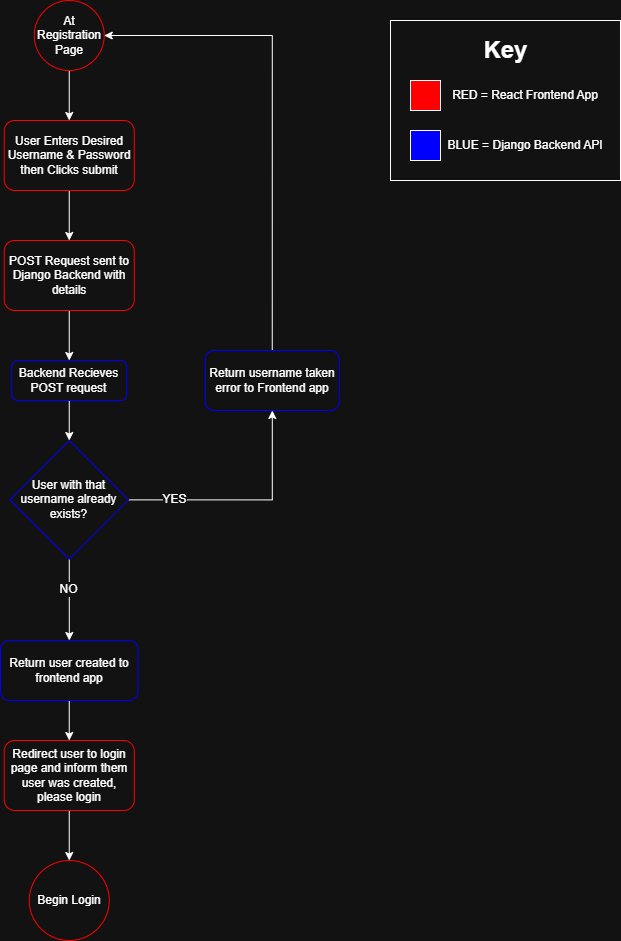

The diagram above was exported from draw.io. Its source (the exported page's mxGraphModel, read from the mxfile embedded in the PNG):
<mxGraphModel dx="2066" dy="1201" grid="1" gridSize="10" guides="1" tooltips="1" connect="1" arrows="1" fold="1" page="1" pageScale="1" pageWidth="827" pageHeight="1169" math="0" shadow="0">
  <root>
    <mxCell id="0" />
    <mxCell id="1" parent="0" />
    <mxCell id="9yl2wTzDv2k-W1nmDJEU-1" edge="1" parent="1" source="9yl2wTzDv2k-W1nmDJEU-2" style="edgeStyle=orthogonalEdgeStyle;rounded=0;orthogonalLoop=1;jettySize=auto;html=1;" target="9yl2wTzDv2k-W1nmDJEU-13" value="">
      <mxGeometry relative="1" as="geometry" />
    </mxCell>
    <mxCell id="9yl2wTzDv2k-W1nmDJEU-2" parent="1" style="rounded=1;whiteSpace=wrap;html=1;fontSize=12;glass=0;strokeWidth=1;shadow=0;strokeColor=#FF0000;" value="User Enters Desired Username &amp;amp; Password&lt;div&gt;then Clicks submit&lt;/div&gt;" vertex="1">
      <mxGeometry height="70" width="130" x="123.75" y="240" as="geometry" />
    </mxCell>
    <mxCell id="9yl2wTzDv2k-W1nmDJEU-3" edge="1" parent="1" source="9yl2wTzDv2k-W1nmDJEU-4" style="edgeStyle=orthogonalEdgeStyle;rounded=0;orthogonalLoop=1;jettySize=auto;html=1;" target="9yl2wTzDv2k-W1nmDJEU-2" value="">
      <mxGeometry relative="1" as="geometry" />
    </mxCell>
    <mxCell id="9yl2wTzDv2k-W1nmDJEU-4" parent="1" style="ellipse;whiteSpace=wrap;html=1;aspect=fixed;strokeColor=#FF0000;" value="At Registration Page" vertex="1">
      <mxGeometry height="70" width="70" x="153.75" y="120" as="geometry" />
    </mxCell>
    <mxCell id="9yl2wTzDv2k-W1nmDJEU-5" connectable="0" parent="1" style="group" value="" vertex="1">
      <mxGeometry height="160" width="230" x="510" y="140" as="geometry" />
    </mxCell>
    <mxCell id="9yl2wTzDv2k-W1nmDJEU-6" parent="9yl2wTzDv2k-W1nmDJEU-5" style="rounded=0;whiteSpace=wrap;html=1;" value="" vertex="1">
      <mxGeometry height="160" width="230" as="geometry" />
    </mxCell>
    <mxCell id="9yl2wTzDv2k-W1nmDJEU-7" parent="9yl2wTzDv2k-W1nmDJEU-5" style="whiteSpace=wrap;html=1;aspect=fixed;fillColor=#FF0000;" value="" vertex="1">
      <mxGeometry height="30" width="30" x="20" y="60" as="geometry" />
    </mxCell>
    <mxCell id="9yl2wTzDv2k-W1nmDJEU-8" parent="9yl2wTzDv2k-W1nmDJEU-5" style="text;html=1;whiteSpace=wrap;strokeColor=none;fillColor=none;align=center;verticalAlign=middle;rounded=0;autosize=1;resizable=0;" value="RED = React Frontend App" vertex="1">
      <mxGeometry height="30" width="170" x="50" y="60" as="geometry" />
    </mxCell>
    <mxCell id="9yl2wTzDv2k-W1nmDJEU-9" parent="9yl2wTzDv2k-W1nmDJEU-5" style="whiteSpace=wrap;html=1;aspect=fixed;fillColor=#0000FF;" value="" vertex="1">
      <mxGeometry height="30" width="30" x="20" y="110" as="geometry" />
    </mxCell>
    <mxCell id="9yl2wTzDv2k-W1nmDJEU-10" parent="9yl2wTzDv2k-W1nmDJEU-5" style="text;html=1;whiteSpace=wrap;strokeColor=none;fillColor=none;align=center;verticalAlign=middle;rounded=0;autosize=1;resizable=0;" value="BLUE = Django Backend API" vertex="1">
      <mxGeometry height="30" width="180" x="45" y="110" as="geometry" />
    </mxCell>
    <mxCell id="9yl2wTzDv2k-W1nmDJEU-11" parent="9yl2wTzDv2k-W1nmDJEU-5" style="text;strokeColor=none;fillColor=none;html=1;fontSize=24;fontStyle=1;verticalAlign=middle;align=center;" value="Key" vertex="1">
      <mxGeometry height="40" width="100" x="65" y="10" as="geometry" />
    </mxCell>
    <mxCell id="9yl2wTzDv2k-W1nmDJEU-12" edge="1" parent="1" source="9yl2wTzDv2k-W1nmDJEU-13" style="edgeStyle=orthogonalEdgeStyle;rounded=0;orthogonalLoop=1;jettySize=auto;html=1;" target="9yl2wTzDv2k-W1nmDJEU-15" value="">
      <mxGeometry relative="1" as="geometry" />
    </mxCell>
    <mxCell id="9yl2wTzDv2k-W1nmDJEU-13" parent="1" style="rounded=1;whiteSpace=wrap;html=1;fontSize=12;glass=0;strokeWidth=1;shadow=0;strokeColor=#FF0000;" value="POST Request sent to Django Backend with details" vertex="1">
      <mxGeometry height="70" width="130" x="123.75" y="360" as="geometry" />
    </mxCell>
    <mxCell id="9yl2wTzDv2k-W1nmDJEU-14" edge="1" parent="1" source="9yl2wTzDv2k-W1nmDJEU-15" style="edgeStyle=orthogonalEdgeStyle;rounded=0;orthogonalLoop=1;jettySize=auto;html=1;" target="9yl2wTzDv2k-W1nmDJEU-20" value="">
      <mxGeometry relative="1" as="geometry" />
    </mxCell>
    <mxCell id="9yl2wTzDv2k-W1nmDJEU-15" parent="1" style="rounded=1;whiteSpace=wrap;html=1;fontSize=12;glass=0;strokeWidth=1;shadow=0;strokeColor=#0000FF;" value="Backend Recieves POST request" vertex="1">
      <mxGeometry height="40" width="115" x="131.25" y="480" as="geometry" />
    </mxCell>
    <mxCell id="9yl2wTzDv2k-W1nmDJEU-16" edge="1" parent="1" source="9yl2wTzDv2k-W1nmDJEU-20" style="edgeStyle=orthogonalEdgeStyle;rounded=0;orthogonalLoop=1;jettySize=auto;html=1;exitX=1;exitY=0.5;exitDx=0;exitDy=0;" target="9yl2wTzDv2k-W1nmDJEU-22">
      <mxGeometry relative="1" as="geometry" />
    </mxCell>
    <mxCell id="9yl2wTzDv2k-W1nmDJEU-17" connectable="0" parent="9yl2wTzDv2k-W1nmDJEU-16" style="edgeLabel;html=1;align=center;verticalAlign=middle;resizable=0;points=[];" value="&lt;font style=&quot;font-size: 12px;&quot;&gt;YES&lt;/font&gt;" vertex="1">
      <mxGeometry relative="1" x="-0.6137" y="1" as="geometry">
        <mxPoint as="offset" />
      </mxGeometry>
    </mxCell>
    <mxCell id="9yl2wTzDv2k-W1nmDJEU-18" edge="1" parent="1" source="9yl2wTzDv2k-W1nmDJEU-20" style="edgeStyle=orthogonalEdgeStyle;rounded=0;orthogonalLoop=1;jettySize=auto;html=1;exitX=0.5;exitY=1;exitDx=0;exitDy=0;" target="9yl2wTzDv2k-W1nmDJEU-24">
      <mxGeometry relative="1" as="geometry" />
    </mxCell>
    <mxCell id="9yl2wTzDv2k-W1nmDJEU-19" connectable="0" parent="9yl2wTzDv2k-W1nmDJEU-18" style="edgeLabel;html=1;align=center;verticalAlign=middle;resizable=0;points=[];" value="&lt;font style=&quot;font-size: 12px;&quot;&gt;NO&lt;/font&gt;" vertex="1">
      <mxGeometry relative="1" x="-0.2679" y="-1" as="geometry">
        <mxPoint as="offset" />
      </mxGeometry>
    </mxCell>
    <mxCell id="9yl2wTzDv2k-W1nmDJEU-20" parent="1" style="rhombus;whiteSpace=wrap;html=1;strokeColor=#0000FF;" value="User with that username already exists?" vertex="1">
      <mxGeometry height="118.75" width="118.75" x="129.38" y="560" as="geometry" />
    </mxCell>
    <mxCell id="9yl2wTzDv2k-W1nmDJEU-21" edge="1" parent="1" source="9yl2wTzDv2k-W1nmDJEU-22" style="edgeStyle=orthogonalEdgeStyle;rounded=0;orthogonalLoop=1;jettySize=auto;html=1;exitX=0.5;exitY=0;exitDx=0;exitDy=0;entryX=1;entryY=0.5;entryDx=0;entryDy=0;" target="9yl2wTzDv2k-W1nmDJEU-4">
      <mxGeometry relative="1" as="geometry" />
    </mxCell>
    <mxCell id="9yl2wTzDv2k-W1nmDJEU-22" parent="1" style="rounded=1;whiteSpace=wrap;html=1;fontSize=12;glass=0;strokeWidth=1;shadow=0;strokeColor=#0000FF;" value="Return username taken error to Frontend app" vertex="1">
      <mxGeometry height="60" width="134" x="324.75" y="470" as="geometry" />
    </mxCell>
    <mxCell id="9yl2wTzDv2k-W1nmDJEU-23" edge="1" parent="1" source="9yl2wTzDv2k-W1nmDJEU-24" style="edgeStyle=orthogonalEdgeStyle;rounded=0;orthogonalLoop=1;jettySize=auto;html=1;exitX=0.5;exitY=1;exitDx=0;exitDy=0;" target="9yl2wTzDv2k-W1nmDJEU-26">
      <mxGeometry relative="1" as="geometry" />
    </mxCell>
    <mxCell id="9yl2wTzDv2k-W1nmDJEU-24" parent="1" style="rounded=1;whiteSpace=wrap;html=1;fontSize=12;glass=0;strokeWidth=1;shadow=0;strokeColor=#0000FF;" value="Return user created to frontend app" vertex="1">
      <mxGeometry height="60" width="137.5" x="120" y="760" as="geometry" />
    </mxCell>
    <mxCell id="9yl2wTzDv2k-W1nmDJEU-25" edge="1" parent="1" source="9yl2wTzDv2k-W1nmDJEU-26" style="edgeStyle=orthogonalEdgeStyle;rounded=0;orthogonalLoop=1;jettySize=auto;html=1;exitX=0.5;exitY=1;exitDx=0;exitDy=0;" target="9yl2wTzDv2k-W1nmDJEU-27">
      <mxGeometry relative="1" as="geometry" />
    </mxCell>
    <mxCell id="9yl2wTzDv2k-W1nmDJEU-26" parent="1" style="rounded=1;whiteSpace=wrap;html=1;fontSize=12;glass=0;strokeWidth=1;shadow=0;strokeColor=#FF0000;" value="Redirect user to login page and inform them user was created, please login" vertex="1">
      <mxGeometry height="70" width="130" x="123.75" y="860" as="geometry" />
    </mxCell>
    <mxCell id="9yl2wTzDv2k-W1nmDJEU-27" parent="1" style="ellipse;whiteSpace=wrap;html=1;aspect=fixed;strokeColor=#FF0000;" value="Begin Login" vertex="1">
      <mxGeometry height="80" width="80" x="148.75" y="980" as="geometry" />
    </mxCell>
  </root>
</mxGraphModel>